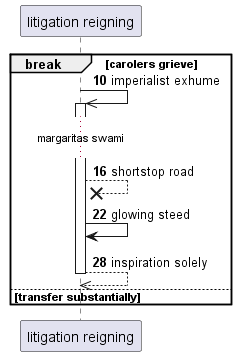

The diagram above was rendered by PlantUML. Its source (embedded in the PNG):
@startuml
participant "litigation reigning" as 0
autonumber 10 6
break carolers grieve
0 ->> 0++ : imperialist exhume
...margaritas swami...
0 -->x 0: shortstop road
0 -> 0: glowing steed
return inspiration solely
else transfer substantially
end
@enduml